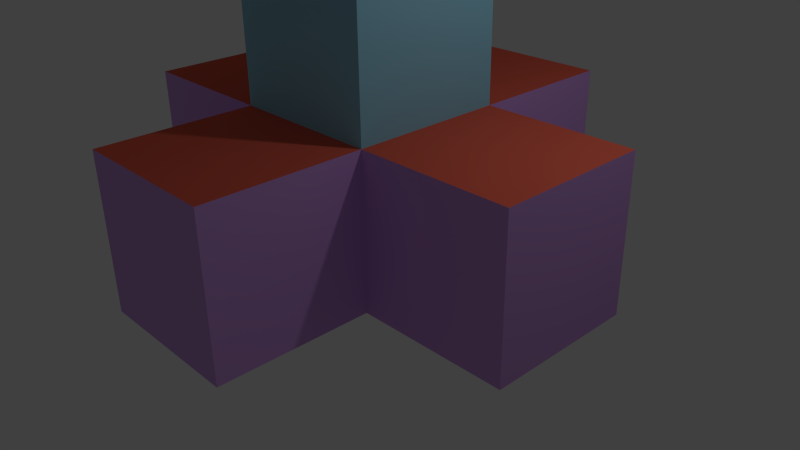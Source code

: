 # Source: test.blend  (saved by Blender 2.67.0; exported with 4.5.12 LTS)
import bpy
from mathutils import Matrix  # noqa: F401  (used for matrix-valued properties, if any)

bpy.ops.wm.read_factory_settings(use_empty=True)
scene = bpy.context.scene
scene.name = 'Scene'

# ---- collections
col_collection_1 = bpy.data.collections.new('Collection 1'); scene.collection.children.link(col_collection_1)

# ---- materials (node trees are filled in below, after node groups)
mat_material = bpy.data.materials.new('Material')
mat_material.alpha_threshold = 0.0
mat_material.use_transparent_shadow = False
mat_material.diffuse_color = (0.8, 0.1343, 0.08335, 1.0)
mat_material.roughness = 0.5
mat_material.line_color = (0.0, 0.0, 0.0, 1.0)
mat_material_001 = bpy.data.materials.new('Material.001')
mat_material_001.alpha_threshold = 0.0
mat_material_001.use_transparent_shadow = False
mat_material_001.diffuse_color = (0.2906, 0.6338, 0.8, 1.0)
mat_material_001.roughness = 0.5
mat_material_001.line_color = (0.0, 0.0, 0.0, 1.0)
mat_material_002 = bpy.data.materials.new('Material.002')
mat_material_002.alpha_threshold = 0.0
mat_material_002.use_transparent_shadow = False
mat_material_002.diffuse_color = (0.635, 0.3475, 0.8, 1.0)
mat_material_002.roughness = 0.5
mat_material_002.line_color = (0.0, 0.0, 0.0, 1.0)
mat_material_003 = bpy.data.materials.new('Material.003')
mat_material_003.alpha_threshold = 0.0
mat_material_003.use_transparent_shadow = False
mat_material_003.diffuse_color = (0.8, 0.7206, 0.1067, 1.0)
mat_material_003.roughness = 0.5
mat_material_003.line_color = (0.0, 0.0, 0.0, 1.0)

# ---- material node trees

# ---- world
world_world = bpy.data.worlds.new('World'); scene.world = world_world
world_world.color = (0.05088, 0.05088, 0.05088)
world_world.use_sun_shadow = False
world_world.sun_shadow_jitter_overblur = 0.0
world_world.cycles.sampling_method = 'MANUAL'
world_world.cycles.sample_map_resolution = 256

# ---- cameras
cam_camera = bpy.data.cameras.new('Camera')
cam_camera.clip_end = 100.0
cam_camera.lens = 35.0
cam_camera.sensor_width = 32.0
cam_camera.sensor_height = 18.0
cam_camera.ortho_scale = 7.314
cam_camera.dof.focus_distance = 0.0
cam_camera.dof.aperture_fstop = 128.0

# ---- lights
light_lamp = bpy.data.lights.new('Lamp', 'POINT')
light_lamp.transmission_factor = 0.0
light_lamp.cutoff_distance = 30.0
light_lamp.energy = 100.0
light_lamp.shadow_buffer_clip_start = 1.001
light_lamp.shadow_soft_size = 0.1
light_lamp.shadow_maximum_resolution = 0.006
light_lamp.use_absolute_resolution = True
light_lamp.cycles.use_multiple_importance_sampling = False

# ---- meshes
me_cube = bpy.data.meshes.new('Cube')
me_cube.from_pydata([(1.0, 1.0, 0.0), (1.0, -1.0, 0.0), (-1.0, -1.0, 0.0), (-1.0, 1.0, 0.0), (1.0, 1.0, 2.0), (1.0, -1.0, 2.0), (-1.0, -1.0, 2.0), (-1.0, 1.0, 2.0), (3.0, 1.0, 5.96e-08), (3.0, -1.0, 5.96e-08), (3.0, 1.0, 2.0), (3.0, -1.0, 2.0), (1.0, -3.0, -2.384e-07), (-1.0, -3.0, -2.384e-07), (1.0, -3.0, 2.0), (-1.0, -3.0, 2.0), (1.0, 1.0, 4.0), (1.0, -1.0, 4.0), (-1.0, -1.0, 4.0), (-1.0, 1.0, 4.0), (1.0, 1.0, 6.0), (1.0, -1.0, 6.0), (-1.0, -1.0, 6.0), (-1.0, 1.0, 6.0), (1.0, 1.0, 10.47), (1.0, -1.0, 10.47), (-1.0, -1.0, 10.47), (-1.0, 1.0, 10.47), (1.0, 3.0, 6.0), (-1.0, 3.0, 6.0), (1.0, 3.0, 8.0), (-1.0, 3.0, 8.0), (-3.0, -1.0, 6.0), (-3.0, 1.0, 6.0), (-3.0, -1.0, 8.0), (-3.0, 1.0, 8.0), (3.0, 1.0, 6.0), (3.0, -1.0, 6.0), (3.0, 1.0, 8.0), (3.0, -1.0, 8.0), (1.0, -3.0, 6.0), (-1.0, -3.0, 6.0), (1.0, -3.0, 8.0), (-1.0, -3.0, 8.0), (1.0, 3.0, 4.172e-07), (-1.0, 3.0, 4.172e-07), (1.0, 3.0, 2.0), (-1.0, 3.0, 2.0), (-3.0, -1.0, -2.384e-07), (-3.0, 1.0, -2.384e-07), (-3.0, -1.0, 2.0), (-3.0, 1.0, 2.0)], [], [(0, 1, 2, 3), (4, 7, 19, 16), (0, 4, 10, 8), (6, 2, 13, 15), (2, 6, 50, 48), (7, 4, 46, 47), (8, 10, 11, 9), (1, 0, 8, 9), (5, 1, 9, 11), (4, 5, 11, 10), (12, 14, 15, 13), (5, 6, 15, 14), (2, 1, 12, 13), (1, 5, 14, 12), (19, 18, 22, 23), (6, 5, 17, 18), (7, 6, 18, 19), (5, 4, 16, 17), (23, 22, 32, 33), (17, 16, 20, 21), (16, 19, 23, 20), (18, 17, 21, 22), (24, 27, 26, 25), (20, 24, 38, 36), (24, 20, 28, 30), (25, 26, 43, 42), (28, 29, 31, 30), (20, 23, 29, 28), (27, 24, 30, 31), (23, 27, 31, 29), (33, 32, 34, 35), (26, 27, 35, 34), (22, 26, 34, 32), (27, 23, 33, 35), (37, 36, 38, 39), (21, 20, 36, 37), (25, 21, 37, 39), (24, 25, 39, 38), (41, 40, 42, 43), (21, 25, 42, 40), (26, 22, 41, 43), (22, 21, 40, 41), (46, 44, 45, 47), (4, 0, 44, 46), (3, 7, 47, 45), (0, 3, 45, 44), (48, 50, 51, 49), (7, 3, 49, 51), (6, 7, 51, 50), (3, 2, 48, 49)])
me_cube.polygons.foreach_set('material_index', [0, 1, 2, 2, 2, 0, 2, 0, 2, 0, 2, 0, 0, 2, 1, 1, 1, 1, 0, 1, 1, 1, 0, 3, 3, 0, 3, 0, 0, 3, 3, 0, 3, 3, 3, 0, 3, 0, 3, 3, 3, 0, 2, 2, 2, 0, 2, 2, 0, 0])
me_cube.materials.append(mat_material)
me_cube.materials.append(mat_material_001)
me_cube.materials.append(mat_material_002)
me_cube.materials.append(mat_material_003)
me_cube.use_remesh_preserve_volume = False
me_cube.use_remesh_preserve_attributes = False
me_cube.use_mirror_vertex_groups = False
me_cube.update()

# ---- objects
ob_cube = bpy.data.objects.new('Cube', me_cube)
ob_lamp = bpy.data.objects.new('Lamp', light_lamp)
ob_camera = bpy.data.objects.new('Camera', cam_camera)

# ---- transforms, parenting, visibility, modifiers, constraints
ob_cube.location = (0.0, 0.0, 0.0)
ob_cube.lock_rotations_4d = False
ob_cube.empty_display_type = 'ARROWS'
ob_cube.lineart.crease_threshold = 0.0
ob_lamp.location = (4.076, 1.005, 5.904)
ob_lamp.rotation_euler = (0.6503, 0.05522, 1.866)
ob_lamp.lock_rotations_4d = False
ob_lamp.empty_display_type = 'ARROWS'
ob_lamp.color = (0.0, 0.0, 0.0, 0.0)
ob_lamp.lineart.crease_threshold = 0.0
ob_camera.location = (7.481, -6.508, 5.344)
ob_camera.rotation_euler = (1.109, 0.01082, 0.8149)
ob_camera.lock_rotations_4d = False
ob_camera.empty_display_type = 'ARROWS'
ob_camera.color = (0.0, 0.0, 0.0, 0.0)
ob_camera.display_type = 'WIRE'
ob_camera.lineart.crease_threshold = 0.0

# ---- collection membership
col_collection_1.objects.link(ob_cube)
col_collection_1.objects.link(ob_lamp)
col_collection_1.objects.link(ob_camera)

# ---- scene / render settings (as saved in the file)
scene.camera = ob_camera
scene.frame_start = 1; scene.frame_end = 250; scene.frame_set(1)
scene.render.engine = 'BLENDER_EEVEE_NEXT'
scene.render.image_settings.color_mode = 'RGB'
scene.render.image_settings.compression = 90
scene.render.resolution_percentage = 50
scene.render.dither_intensity = 0.0
scene.cycles.use_denoising = False
scene.cycles.samples = 10
scene.cycles.sampling_pattern = 'TABULATED_SOBOL'
scene.cycles.light_sampling_threshold = 0.0
scene.cycles.use_adaptive_sampling = False
scene.cycles.use_light_tree = False
scene.cycles.blur_glossy = 0.0
scene.cycles.volume_bounces = 1
scene.cycles.pixel_filter_type = 'GAUSSIAN'
scene.cycles.sample_clamp_indirect = 0.0
scene.view_settings.view_transform = 'Standard'
bpy.context.view_layer.update()
